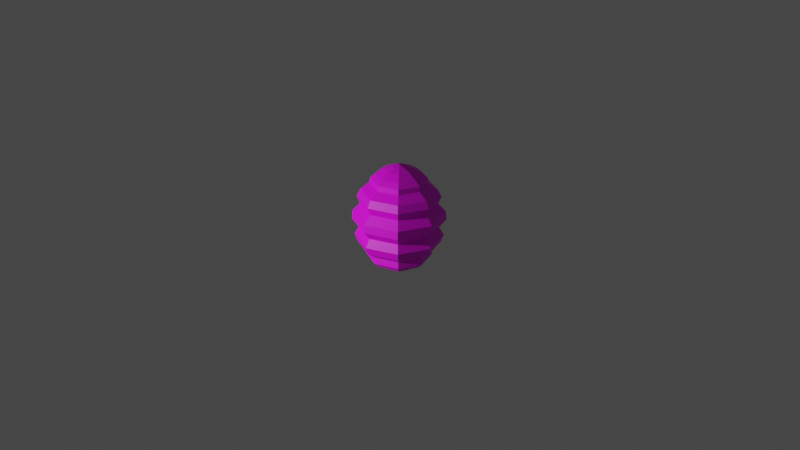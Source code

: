 # Source: Beehive.blend  (saved by Blender 2.82.7; exported with 4.5.12 LTS)
import bpy
from mathutils import Matrix  # noqa: F401  (used for matrix-valued properties, if any)

bpy.ops.wm.read_factory_settings(use_empty=True)
scene = bpy.context.scene
scene.name = 'Scene'

# ---- collections
col_collection = bpy.data.collections.new('Collection'); scene.collection.children.link(col_collection)

# ---- images (referenced by path relative to the original .blend; pixels are not part of the script)
import os
ASSET_DIR = os.environ.get("B2B_ASSET_DIR", "")  # directory of the original .blend (textures are referenced by path, not embedded)
HERE = os.path.dirname(os.path.abspath(__file__))  # packed textures are extracted next to this script under _unpacked/

def load_image(name, relpath, width, height, colorspace="sRGB"):
    """Load a texture the original file referenced (path relative to the .blend, or extracted next to this script)."""
    p = next((c for c in (os.path.join(HERE, relpath), os.path.join(ASSET_DIR, relpath)) if relpath and os.path.exists(c)), "")
    if p:
        img = bpy.data.images.load(p, check_existing=True)
        img.name = name
    else:  # same state as the original file: an image datablock whose file is absent (Cycles renders it pink)
        img = bpy.data.images.new(name, width, height)
        img.source = "FILE"
        img.filepath = "//" + (relpath or name)
    img.colorspace_settings.name = colorspace
    return img
img_beehivecolor = load_image('Beehivecolor', 'Materials/Beehivecolor.png', 1024, 1024, 'sRGB')

# ---- materials (node trees are filled in below, after node groups)
mat_material_001 = bpy.data.materials.new('Material.001')
mat_material_001.use_transparent_shadow = False

# ---- material node trees
mat_material_001.use_nodes = True; mat_material_001.node_tree.nodes.clear()
_N = mat_material_001.node_tree.nodes; _L = mat_material_001.node_tree.links
n0 = _N.new('ShaderNodeOutputMaterial'); n0.name = 'Material Output'; n0.location = (300, 300)
n1 = _N.new('ShaderNodeBsdfPrincipled'); n1.name = 'Principled BSDF'; n1.location = (10, 300)
n1.distribution = 'GGX'
n1.subsurface_method = 'BURLEY'
n1.inputs[3].default_value = 1.45
n1.inputs[27].default_value = (0.0, 0.0, 0.0, 1.0)
n1.inputs[28].default_value = 1.0
n2 = _N.new('ShaderNodeTexImage'); n2.name = 'Image Texture'; n2.location = (-280, 275)
n2.image = img_beehivecolor
_L.new(n1.outputs[0], n0.inputs[0])
_L.new(n2.outputs[0], n1.inputs[0])
n0.is_active_output = True

# ---- world
world_world = bpy.data.worlds.new('World'); scene.world = world_world
world_world.use_nodes = True; world_world.node_tree.nodes.clear()
_N = world_world.node_tree.nodes; _L = world_world.node_tree.links
n0 = _N.new('ShaderNodeOutputWorld'); n0.name = 'World Output'; n0.location = (300, 300)
n1 = _N.new('ShaderNodeBackground'); n1.name = 'Background'; n1.location = (10, 300)
n1.inputs[0].default_value = (0.05088, 0.05088, 0.05088, 1.0)
_L.new(n1.outputs[0], n0.inputs[0])
n0.is_active_output = True
world_world.color = (0.05088, 0.05088, 0.05088)
world_world.use_sun_shadow = False
world_world.sun_shadow_jitter_overblur = 0.0

# ---- cameras
cam_camera = bpy.data.cameras.new('Camera')
cam_camera.clip_end = 100.0
cam_camera.ortho_scale = 7.314

# ---- lights
light_light = bpy.data.lights.new('Light', 'POINT')
light_light.transmission_factor = 0.0
light_light.energy = 1000.0
light_light.shadow_soft_size = 0.1
light_light.shadow_maximum_resolution = 0.006
light_light.use_absolute_resolution = True

# ---- meshes
me_sphere_001 = bpy.data.meshes.new('Sphere.001')
me_sphere_001.from_pydata([(-1.32e-10, 0.2357, 0.4973), (2.057e-11, 0.426, -0.2538), (2.057e-11, 0.3273, -0.3285), (4.345e-10, 0.182, -0.4979), (0.05289, 0.05289, 0.5805), (0.1045, 0.1045, 0.5512), (0.1666, 0.1666, 0.4973), (0.2049, 0.2049, 0.4515), (0.2075, 0.2075, 0.3946), (0.2735, 0.2735, 0.3279), (0.3012, 0.3012, 0.2532), (0.2788, 0.2788, 0.1723), (0.3339, 0.3339, 0.08706), (0.3381, 0.3381, -0.0002982), (0.2869, 0.2869, -0.08766), (0.3215, 0.3215, -0.1729), (0.3012, 0.3012, -0.2538), (0.2314, 0.2314, -0.3285), (0.2391, 0.2391, -0.3952), (0.1987, 0.1987, -0.4521), (0.1287, 0.1287, -0.4979), (0.1045, 0.1045, -0.5314), (0.05289, 0.05289, -0.5519), (0.0748, -4.038e-07, 0.5805), (0.1478, -4.002e-07, 0.5512), (0.2357, -4.007e-07, 0.4973), (0.2897, -3.998e-07, 0.4515), (0.2935, -4.018e-07, 0.3946), (0.3868, -4.145e-07, 0.3279), (0.426, -4.145e-07, 0.2532), (0.3942, -4.146e-07, 0.1723), (0.4722, -4.145e-07, 0.08706), (0.4781, -4.145e-07, -0.0002982), (0.4058, -4.147e-07, -0.08766), (0.4547, -4.145e-07, -0.1729), (0.426, -4.145e-07, -0.2538), (0.3273, -4.147e-07, -0.3285), (0.3381, -4.002e-07, -0.3952), (0.281, -4.002e-07, -0.4521), (0.182, -4.004e-07, -0.4979), (0.1478, -4.002e-07, -0.5314), (0.0748, -4.002e-07, -0.5519), (0.05289, -0.05289, 0.5805), (0.1045, -0.1045, 0.5512), (0.1666, -0.1666, 0.4973), (0.2049, -0.2049, 0.4515), (0.2075, -0.2075, 0.3946), (0.2735, -0.2735, 0.3279), (0.3012, -0.3012, 0.2532), (0.2788, -0.2788, 0.1723), (0.3339, -0.3339, 0.08706), (0.3381, -0.3381, -0.0002982), (0.2869, -0.2869, -0.08766), (0.3215, -0.3215, -0.1729), (0.3012, -0.3012, -0.2538), (0.2314, -0.2314, -0.3285), (0.2391, -0.2391, -0.3952), (0.1987, -0.1987, -0.4521), (0.1287, -0.1287, -0.4979), (0.1045, -0.1045, -0.5314), (0.05289, -0.05289, -0.5519), (-6.466e-09, -0.0748, 0.5805), (6.59e-10, -0.1478, 0.5512), (5.611e-10, -0.2357, 0.4973), (1.007e-09, -0.2897, 0.4515), (-1.249e-08, -0.2935, 0.3946), (-1.359e-08, -0.3868, 0.3279), (-1.359e-08, -0.426, 0.2532), (-1.257e-08, -0.3942, 0.1723), (-1.359e-08, -0.4722, 0.08706), (-1.359e-08, -0.4781, -0.0002982), (-1.292e-08, -0.4058, -0.08766), (-1.359e-08, -0.4547, -0.1729), (-1.359e-08, -0.426, -0.2538), (-1.15e-08, -0.3273, -0.3285), (-1.359e-08, -0.3381, -0.3952), (6.59e-10, -0.281, -0.4521), (9.697e-10, -0.182, -0.4979), (6.59e-10, -0.1478, -0.5314), (6.59e-10, -0.0748, -0.5519), (-0.05289, -0.05289, 0.5805), (-0.1045, -0.1045, 0.5512), (-0.1666, -0.1666, 0.4973), (-0.2049, -0.2049, 0.4515), (-0.2075, -0.2075, 0.3946), (-0.2735, -0.2735, 0.3279), (-0.3012, -0.3012, 0.2532), (-0.2788, -0.2788, 0.1723), (-0.3339, -0.3339, 0.08706), (-0.3381, -0.3381, -0.0002982), (-0.2869, -0.2869, -0.08766), (-0.3215, -0.3215, -0.1729), (-0.3012, -0.3012, -0.2538), (-0.2314, -0.2314, -0.3285), (-0.2391, -0.2391, -0.3952), (-0.1987, -0.1987, -0.4521), (-0.1287, -0.1287, -0.4979), (-0.1045, -0.1045, -0.5314), (-0.05289, -0.05289, -0.5519), (2.057e-11, -4.009e-07, -0.5587), (-3.838e-07, -4.009e-07, 0.5997), (-0.0748, -3.967e-07, 0.5805), (-0.1478, -4.002e-07, 0.5512), (-0.2357, -4.007e-07, 0.4973), (-0.2897, -3.998e-07, 0.4515), (-0.2935, -4.142e-07, 0.3946), (-0.3868, -4.145e-07, 0.3279), (-0.426, -4.145e-07, 0.2532), (-0.3942, -4.146e-07, 0.1723), (-0.4722, -4.145e-07, 0.08706), (-0.4781, -4.145e-07, -0.0002982), (-0.4058, -4.147e-07, -0.08766), (-0.4547, -4.145e-07, -0.1729), (-0.426, -4.145e-07, -0.2538), (-0.3273, -4.147e-07, -0.3285), (-0.3381, -4.145e-07, -0.3952), (-0.281, -4.145e-07, -0.4521), (-0.182, -4.004e-07, -0.4979), (-0.1478, -4.002e-07, -0.5314), (-0.0748, -4.002e-07, -0.5519), (-0.05289, 0.05289, 0.5805), (-0.1045, 0.1045, 0.5512), (-0.1666, 0.1666, 0.4973), (-0.2049, 0.2049, 0.4515), (-0.2075, 0.2075, 0.3946), (-0.2735, 0.2735, 0.3279), (-0.3012, 0.3012, 0.2532), (-0.2788, 0.2788, 0.1723), (-0.3339, 0.3339, 0.08706), (-0.3381, 0.3381, -0.0002982), (-0.2869, 0.2869, -0.08766), (-0.3215, 0.3215, -0.1729), (-0.3012, 0.3012, -0.2538), (-0.2314, 0.2314, -0.3285), (-0.2391, 0.2391, -0.3952), (-0.1987, 0.1987, -0.4521), (-0.1287, 0.1287, -0.4979), (-0.1045, 0.1045, -0.5314), (-0.05289, 0.05289, -0.5519), (4.221e-09, 0.0748, 0.5805), (6.59e-10, 0.1478, 0.5512), (-1.368e-08, 0.2897, 0.4515), (-1.249e-08, 0.2935, 0.3946), (-1.359e-08, 0.3868, 0.3279), (-1.359e-08, 0.426, 0.2532), (-1.257e-08, 0.3942, 0.1723), (-1.359e-08, 0.4722, 0.08706), (-1.359e-08, 0.4781, -0.0002982), (-1.292e-08, 0.4058, -0.08766), (-1.359e-08, 0.4547, -0.1729), (-1.359e-08, 0.3381, -0.3952), (-1.359e-08, 0.281, -0.4521), (6.59e-10, 0.1478, -0.5314), (-2.903e-09, 0.0748, -0.5519), (-0.3751, -0.07414, -0.08766), (-0.3243, -0.1967, -0.08766), (-0.414, -0.09845, -0.1729), (-0.3671, -0.2116, -0.1729), (-0.3999, -0.1186, -0.03549), (-0.3734, -0.1841, -0.03465), (-0.2054, -0.003882, -0.07246), (-0.1547, -0.1264, -0.07246), (-0.2443, -0.02819, -0.1577), (-0.1975, -0.1414, -0.1577), (-0.2302, -0.04835, -0.02029), (-0.2038, -0.1138, -0.01945)], [], [(99, 153, 22), (1, 149, 15, 16), (143, 142, 8, 9), (2, 1, 16, 17), (144, 143, 9, 10), (150, 2, 17, 18), (145, 144, 10, 11), (139, 100, 4), (151, 150, 18, 19), (146, 145, 11, 12), (140, 139, 4, 5), (3, 151, 19, 20), (147, 146, 12, 13), (0, 140, 5, 6), (152, 3, 20, 21), (148, 147, 13, 14), (141, 0, 6, 7), (153, 152, 21, 22), (149, 148, 14, 15), (142, 141, 7, 8), (18, 17, 36, 37), (11, 10, 29, 30), (4, 100, 23), (19, 18, 37, 38), (12, 11, 30, 31), (5, 4, 23, 24), (20, 19, 38, 39), (13, 12, 31, 32), (6, 5, 24, 25), (21, 20, 39, 40), (14, 13, 32, 33), (7, 6, 25, 26), (22, 21, 40, 41), (15, 14, 33, 34), (8, 7, 26, 27), (99, 22, 41), (16, 15, 34, 35), (9, 8, 27, 28), (17, 16, 35, 36), (10, 9, 28, 29), (33, 32, 51, 52), (26, 25, 44, 45), (41, 40, 59, 60), (34, 33, 52, 53), (27, 26, 45, 46), (99, 41, 60), (35, 34, 53, 54), (28, 27, 46, 47), (36, 35, 54, 55), (29, 28, 47, 48), (37, 36, 55, 56), (30, 29, 48, 49), (23, 100, 42), (38, 37, 56, 57), (31, 30, 49, 50), (24, 23, 42, 43), (39, 38, 57, 58), (32, 31, 50, 51), (25, 24, 43, 44), (40, 39, 58, 59), (48, 47, 66, 67), (56, 55, 74, 75), (49, 48, 67, 68), (42, 100, 61), (57, 56, 75, 76), (50, 49, 68, 69), (43, 42, 61, 62), (58, 57, 76, 77), (51, 50, 69, 70), (44, 43, 62, 63), (59, 58, 77, 78), (52, 51, 70, 71), (45, 44, 63, 64), (60, 59, 78, 79), (53, 52, 71, 72), (46, 45, 64, 65), (99, 60, 79), (54, 53, 72, 73), (47, 46, 65, 66), (55, 54, 73, 74), (63, 62, 81, 82), (78, 77, 96, 97), (71, 70, 89, 90), (64, 63, 82, 83), (79, 78, 97, 98), (72, 71, 90, 91), (65, 64, 83, 84), (99, 79, 98), (73, 72, 91, 92), (66, 65, 84, 85), (74, 73, 92, 93), (67, 66, 85, 86), (75, 74, 93, 94), (68, 67, 86, 87), (61, 100, 80), (76, 75, 94, 95), (69, 68, 87, 88), (62, 61, 80, 81), (77, 76, 95, 96), (70, 69, 88, 89), (93, 92, 113, 114), (86, 85, 106, 107), (94, 93, 114, 115), (87, 86, 107, 108), (80, 100, 101), (95, 94, 115, 116), (88, 87, 108, 109), (81, 80, 101, 102), (96, 95, 116, 117), (89, 88, 109, 110), (82, 81, 102, 103), (97, 96, 117, 118), (90, 89, 110, 111, 154, 158, 159, 155), (83, 82, 103, 104), (98, 97, 118, 119), (91, 90, 155, 157), (84, 83, 104, 105), (99, 98, 119), (92, 91, 157, 156, 112, 113), (85, 84, 105, 106), (117, 116, 135, 136), (110, 109, 128, 129), (103, 102, 121, 122), (118, 117, 136, 137), (111, 110, 129, 130), (104, 103, 122, 123), (119, 118, 137, 138), (112, 111, 130, 131), (105, 104, 123, 124), (99, 119, 138), (113, 112, 131, 132), (106, 105, 124, 125), (114, 113, 132, 133), (107, 106, 125, 126), (115, 114, 133, 134), (108, 107, 126, 127), (101, 100, 120), (116, 115, 134, 135), (109, 108, 127, 128), (102, 101, 120, 121), (132, 131, 149, 1), (125, 124, 142, 143), (133, 132, 1, 2), (126, 125, 143, 144), (134, 133, 2, 150), (127, 126, 144, 145), (120, 100, 139), (135, 134, 150, 151), (128, 127, 145, 146), (121, 120, 139, 140), (136, 135, 151, 3), (129, 128, 146, 147), (122, 121, 140, 0), (137, 136, 3, 152), (130, 129, 147, 148), (123, 122, 0, 141), (138, 137, 152, 153), (131, 130, 148, 149), (124, 123, 141, 142), (99, 138, 153), (158, 154, 160, 164), (156, 154, 111, 112), (155, 159, 165, 161), (163, 161, 160, 162), (161, 165, 164, 160), (154, 156, 162, 160), (159, 158, 164, 165), (157, 155, 161, 163), (156, 157, 163, 162)])
_uv = me_sphere_001.uv_layers.new(name='UVMap')
_uv.uv.foreach_set('vector', [0.602, 0.4429, 0.557, 0.4668, 0.5508, 0.4439, 0.4443, 0.519, 0.4288, 0.5234, 0.4155, 0.4666, 0.4308, 0.464, 0.3222, 0.5425, 0.2983, 0.5445, 0.2926, 0.4932, 0.3145, 0.4876, 0.4661, 0.5108, 0.4443, 0.519, 0.4308, 0.464, 0.4529, 0.4592, 0.339, 0.5413, 0.3222, 0.5425, 0.3145, 0.4876, 0.3301, 0.4845, 0.4796, 0.5059, 0.4661, 0.5108, 0.4529, 0.4592, 0.4665, 0.4571, 0.3554, 0.5395, 0.339, 0.5413, 0.3301, 0.4845, 0.3456, 0.4813, 0.2064, 0.5373, 0.1553, 0.5215, 0.2074, 0.5128, 0.4959, 0.4994, 0.4796, 0.5059, 0.4665, 0.4571, 0.4833, 0.4545, 0.3761, 0.5356, 0.3554, 0.5395, 0.3456, 0.4813, 0.3648, 0.4768, 0.2372, 0.5419, 0.2064, 0.5373, 0.2074, 0.5128, 0.2362, 0.5059, 0.5201, 0.4872, 0.4959, 0.4994, 0.4833, 0.4545, 0.5095, 0.4495, 0.3919, 0.5329, 0.3761, 0.5356, 0.3648, 0.4768, 0.3799, 0.474, 0.2674, 0.5437, 0.2372, 0.5419, 0.2362, 0.5059, 0.264, 0.4991, 0.5328, 0.4809, 0.5201, 0.4872, 0.5095, 0.4495, 0.5233, 0.4478, 0.4113, 0.5282, 0.3919, 0.5329, 0.3799, 0.474, 0.3987, 0.4699, 0.2849, 0.5442, 0.2674, 0.5437, 0.264, 0.4991, 0.2801, 0.4956, 0.557, 0.4668, 0.5328, 0.4809, 0.5233, 0.4478, 0.5508, 0.4439, 0.4288, 0.5234, 0.4113, 0.5282, 0.3987, 0.4699, 0.4155, 0.4666, 0.2983, 0.5445, 0.2849, 0.5442, 0.2801, 0.4956, 0.2926, 0.4932, 0.4665, 0.4571, 0.4529, 0.4592, 0.4485, 0.4046, 0.4634, 0.4052, 0.3456, 0.4813, 0.3301, 0.4845, 0.3151, 0.4284, 0.3314, 0.4233, 0.2074, 0.5128, 0.1553, 0.5215, 0.1986, 0.4901, 0.4833, 0.4545, 0.4665, 0.4571, 0.4634, 0.4052, 0.4819, 0.4065, 0.3648, 0.4768, 0.3456, 0.4813, 0.3314, 0.4233, 0.3517, 0.4174, 0.2362, 0.5059, 0.2074, 0.5128, 0.1986, 0.4901, 0.2236, 0.4725, 0.5095, 0.4495, 0.4833, 0.4545, 0.4819, 0.4065, 0.5109, 0.4091, 0.3799, 0.474, 0.3648, 0.4768, 0.3517, 0.4174, 0.368, 0.4142, 0.264, 0.4991, 0.2362, 0.5059, 0.2236, 0.4725, 0.2492, 0.457, 0.5233, 0.4478, 0.5095, 0.4495, 0.5109, 0.4091, 0.5256, 0.4122, 0.3987, 0.4699, 0.3799, 0.474, 0.368, 0.4142, 0.3886, 0.41, 0.2801, 0.4956, 0.264, 0.4991, 0.2492, 0.457, 0.2648, 0.4492, 0.5508, 0.4439, 0.5233, 0.4478, 0.5256, 0.4122, 0.5546, 0.4198, 0.4155, 0.4666, 0.3987, 0.4699, 0.3886, 0.41, 0.4069, 0.4076, 0.2926, 0.4932, 0.2801, 0.4956, 0.2648, 0.4492, 0.2772, 0.4437, 0.602, 0.4429, 0.5508, 0.4439, 0.5546, 0.4198, 0.4308, 0.464, 0.4155, 0.4666, 0.4069, 0.4076, 0.4237, 0.4065, 0.3145, 0.4876, 0.2926, 0.4932, 0.2772, 0.4437, 0.299, 0.4339, 0.4529, 0.4592, 0.4308, 0.464, 0.4237, 0.4065, 0.4485, 0.4046, 0.3301, 0.4845, 0.3145, 0.4876, 0.299, 0.4339, 0.3151, 0.4284, 0.3886, 0.41, 0.368, 0.4142, 0.3536, 0.3444, 0.3796, 0.3394, 0.2648, 0.4492, 0.2492, 0.457, 0.2203, 0.4162, 0.2355, 0.4024, 0.5546, 0.4198, 0.5256, 0.4122, 0.5423, 0.375, 0.5699, 0.3971, 0.4069, 0.4076, 0.3886, 0.41, 0.3796, 0.3394, 0.4022, 0.3379, 0.2772, 0.4437, 0.2648, 0.4492, 0.2355, 0.4024, 0.2485, 0.3924, 0.602, 0.4429, 0.5546, 0.4198, 0.5699, 0.3971, 0.4237, 0.4065, 0.4069, 0.4076, 0.4022, 0.3379, 0.4231, 0.3385, 0.299, 0.4339, 0.2772, 0.4437, 0.2485, 0.3924, 0.2719, 0.3758, 0.4485, 0.4046, 0.4237, 0.4065, 0.4231, 0.3385, 0.4543, 0.3406, 0.3151, 0.4284, 0.299, 0.4339, 0.2719, 0.3758, 0.2902, 0.3664, 0.4634, 0.4052, 0.4485, 0.4046, 0.4543, 0.3406, 0.472, 0.345, 0.3314, 0.4233, 0.3151, 0.4284, 0.2902, 0.3664, 0.3096, 0.3578, 0.1986, 0.4901, 0.1553, 0.5215, 0.18, 0.4717, 0.4819, 0.4065, 0.4634, 0.4052, 0.472, 0.345, 0.4939, 0.3519, 0.3517, 0.4174, 0.3314, 0.4233, 0.3096, 0.3578, 0.3338, 0.3489, 0.2236, 0.4725, 0.1986, 0.4901, 0.18, 0.4717, 0.198, 0.4427, 0.5109, 0.4091, 0.4819, 0.4065, 0.4939, 0.3519, 0.527, 0.3652, 0.368, 0.4142, 0.3517, 0.4174, 0.3338, 0.3489, 0.3536, 0.3444, 0.2492, 0.457, 0.2236, 0.4725, 0.198, 0.4427, 0.2203, 0.4162, 0.5256, 0.4122, 0.5109, 0.4091, 0.527, 0.3652, 0.5423, 0.375, 0.2902, 0.3664, 0.2719, 0.3758, 0.2229, 0.3066, 0.2452, 0.2895, 0.472, 0.345, 0.4543, 0.3406, 0.4783, 0.2572, 0.5007, 0.2679, 0.3096, 0.3578, 0.2902, 0.3664, 0.2452, 0.2895, 0.272, 0.2726, 0.18, 0.4717, 0.1553, 0.5215, 0.1509, 0.4623, 0.4939, 0.3519, 0.472, 0.345, 0.5007, 0.2679, 0.5285, 0.2851, 0.3338, 0.3489, 0.3096, 0.3578, 0.272, 0.2726, 0.3045, 0.2577, 0.198, 0.4427, 0.18, 0.4717, 0.1509, 0.4623, 0.1553, 0.4207, 0.527, 0.3652, 0.4939, 0.3519, 0.5285, 0.2851, 0.5665, 0.3184, 0.3536, 0.3444, 0.3338, 0.3489, 0.3045, 0.2577, 0.3321, 0.2501, 0.2203, 0.4162, 0.198, 0.4427, 0.1553, 0.4207, 0.1697, 0.3779, 0.5423, 0.375, 0.527, 0.3652, 0.5665, 0.3184, 0.5805, 0.3387, 0.3796, 0.3394, 0.3536, 0.3444, 0.3321, 0.2501, 0.3717, 0.243, 0.2355, 0.4024, 0.2203, 0.4162, 0.1697, 0.3779, 0.183, 0.3546, 0.5699, 0.3971, 0.5423, 0.375, 0.5805, 0.3387, 0.5993, 0.3809, 0.4022, 0.3379, 0.3796, 0.3394, 0.3717, 0.243, 0.4029, 0.2426, 0.2485, 0.3924, 0.2355, 0.4024, 0.183, 0.3546, 0.1967, 0.3357, 0.602, 0.4429, 0.5699, 0.3971, 0.5993, 0.3809, 0.4231, 0.3385, 0.4022, 0.3379, 0.4029, 0.2426, 0.4326, 0.2464, 0.2719, 0.3758, 0.2485, 0.3924, 0.1967, 0.3357, 0.2229, 0.3066, 0.4543, 0.3406, 0.4231, 0.3385, 0.4326, 0.2464, 0.4783, 0.2572, 0.1697, 0.3779, 0.1553, 0.4207, 0.08872, 0.4205, 0.07793, 0.3522, 0.5805, 0.3387, 0.5665, 0.3184, 0.649, 0.2766, 0.6554, 0.3137, 0.3717, 0.243, 0.3321, 0.2501, 0.2899, 0.08712, 0.3616, 0.08991, 0.183, 0.3546, 0.1697, 0.3779, 0.07793, 0.3522, 0.08156, 0.3089, 0.5993, 0.3809, 0.5805, 0.3387, 0.6554, 0.3137, 0.6464, 0.3832, 0.4029, 0.2426, 0.3717, 0.243, 0.3616, 0.08991, 0.4144, 0.07793, 0.1967, 0.3357, 0.183, 0.3546, 0.08156, 0.3089, 0.09818, 0.2771, 0.602, 0.4429, 0.5993, 0.3809, 0.6464, 0.3832, 0.4326, 0.2464, 0.4029, 0.2426, 0.4144, 0.07793, 0.4678, 0.09012, 0.2229, 0.3066, 0.1967, 0.3357, 0.09818, 0.2771, 0.119, 0.2144, 0.4783, 0.2572, 0.4326, 0.2464, 0.4678, 0.09012, 0.5393, 0.1352, 0.2452, 0.2895, 0.2229, 0.3066, 0.119, 0.2144, 0.148, 0.1744, 0.5007, 0.2679, 0.4783, 0.2572, 0.5393, 0.1352, 0.5764, 0.1517, 0.272, 0.2726, 0.2452, 0.2895, 0.148, 0.1744, 0.1954, 0.1489, 0.1509, 0.4623, 0.1553, 0.5215, 0.1133, 0.4711, 0.5285, 0.2851, 0.5007, 0.2679, 0.5764, 0.1517, 0.6146, 0.1963, 0.3045, 0.2577, 0.272, 0.2726, 0.1954, 0.1489, 0.2414, 0.1058, 0.1553, 0.4207, 0.1509, 0.4623, 0.1133, 0.4711, 0.08872, 0.4205, 0.5665, 0.3184, 0.5285, 0.2851, 0.6146, 0.1963, 0.649, 0.2766, 0.3321, 0.2501, 0.3045, 0.2577, 0.2414, 0.1058, 0.2899, 0.08712, 0.6205, 0.696, 0.5952, 0.7496, 0.5062, 0.6492, 0.535, 0.6255, 0.3204, 0.8301, 0.275, 0.8149, 0.3123, 0.687, 0.3397, 0.6918, 0.6447, 0.6678, 0.6205, 0.696, 0.535, 0.6255, 0.5514, 0.6079, 0.362, 0.826, 0.3204, 0.8301, 0.3397, 0.6918, 0.3658, 0.6933, 0.1246, 0.5868, 0.1553, 0.5215, 0.1687, 0.5812, 0.6554, 0.6264, 0.6447, 0.6678, 0.5514, 0.6079, 0.5672, 0.5874, 0.4234, 0.836, 0.362, 0.826, 0.3658, 0.6933, 0.4032, 0.6893, 0.1274, 0.6539, 0.1246, 0.5868, 0.1687, 0.5812, 0.1933, 0.6197, 0.6539, 0.5655, 0.6554, 0.6264, 0.5672, 0.5874, 0.5856, 0.5523, 0.4678, 0.8273, 0.4234, 0.836, 0.4032, 0.6893, 0.4288, 0.6843, 0.1609, 0.7236, 0.1274, 0.6539, 0.1933, 0.6197, 0.2294, 0.6516, 0.6517, 0.5376, 0.6539, 0.5655, 0.5856, 0.5523, 0.5926, 0.533, 0.5149, 0.7979, 0.4678, 0.8273, 0.4288, 0.6843, 0.4583, 0.676, 0.469, 0.7034, 0.4544, 0.726, 0.4647, 0.7536, 0.4955, 0.7565, 0.191, 0.7596, 0.1609, 0.7236, 0.2294, 0.6516, 0.2536, 0.6665, 0.6347, 0.4926, 0.6517, 0.5376, 0.5926, 0.533, 0.5995, 0.4974, 0.5629, 0.781, 0.5149, 0.7979, 0.4955, 0.7565, 0.5318, 0.7341, 0.2185, 0.775, 0.191, 0.7596, 0.2536, 0.6665, 0.2723, 0.6759, 0.602, 0.4429, 0.6347, 0.4926, 0.5995, 0.4974, 0.5952, 0.7496, 0.5629, 0.781, 0.5318, 0.7341, 0.5038, 0.6931, 0.4859, 0.6612, 0.5062, 0.6492, 0.275, 0.8149, 0.2185, 0.775, 0.2723, 0.6759, 0.3123, 0.687, 0.5856, 0.5523, 0.5672, 0.5874, 0.5215, 0.5435, 0.5439, 0.5222, 0.4288, 0.6843, 0.4032, 0.6893, 0.3874, 0.6023, 0.4064, 0.5991, 0.2294, 0.6516, 0.1933, 0.6197, 0.2249, 0.5802, 0.2582, 0.5933, 0.5926, 0.533, 0.5856, 0.5523, 0.5439, 0.5222, 0.5548, 0.5105, 0.4583, 0.676, 0.4288, 0.6843, 0.4064, 0.5991, 0.429, 0.5929, 0.2536, 0.6665, 0.2294, 0.6516, 0.2582, 0.5933, 0.2782, 0.5992, 0.5995, 0.4974, 0.5926, 0.533, 0.5548, 0.5105, 0.5731, 0.4861, 0.4859, 0.6612, 0.4583, 0.676, 0.429, 0.5929, 0.4496, 0.5854, 0.2723, 0.6759, 0.2536, 0.6665, 0.2782, 0.5992, 0.2936, 0.603, 0.602, 0.4429, 0.5995, 0.4974, 0.5731, 0.4861, 0.5062, 0.6492, 0.4859, 0.6612, 0.4496, 0.5854, 0.4673, 0.5781, 0.3123, 0.687, 0.2723, 0.6759, 0.2936, 0.603, 0.3225, 0.6053, 0.535, 0.6255, 0.5062, 0.6492, 0.4673, 0.5781, 0.4908, 0.5646, 0.3397, 0.6918, 0.3123, 0.687, 0.3225, 0.6053, 0.3426, 0.6064, 0.5514, 0.6079, 0.535, 0.6255, 0.4908, 0.5646, 0.5053, 0.5554, 0.3658, 0.6933, 0.3397, 0.6918, 0.3426, 0.6064, 0.3622, 0.606, 0.1687, 0.5812, 0.1553, 0.5215, 0.1945, 0.5614, 0.5672, 0.5874, 0.5514, 0.6079, 0.5053, 0.5554, 0.5215, 0.5435, 0.4032, 0.6893, 0.3658, 0.6933, 0.3622, 0.606, 0.3874, 0.6023, 0.1933, 0.6197, 0.1687, 0.5812, 0.1945, 0.5614, 0.2249, 0.5802, 0.4673, 0.5781, 0.4496, 0.5854, 0.4288, 0.5234, 0.4443, 0.519, 0.3225, 0.6053, 0.2936, 0.603, 0.2983, 0.5445, 0.3222, 0.5425, 0.4908, 0.5646, 0.4673, 0.5781, 0.4443, 0.519, 0.4661, 0.5108, 0.3426, 0.6064, 0.3225, 0.6053, 0.3222, 0.5425, 0.339, 0.5413, 0.5053, 0.5554, 0.4908, 0.5646, 0.4661, 0.5108, 0.4796, 0.5059, 0.3622, 0.606, 0.3426, 0.6064, 0.339, 0.5413, 0.3554, 0.5395, 0.1945, 0.5614, 0.1553, 0.5215, 0.2064, 0.5373, 0.5215, 0.5435, 0.5053, 0.5554, 0.4796, 0.5059, 0.4959, 0.4994, 0.3874, 0.6023, 0.3622, 0.606, 0.3554, 0.5395, 0.3761, 0.5356, 0.2249, 0.5802, 0.1945, 0.5614, 0.2064, 0.5373, 0.2372, 0.5419, 0.5439, 0.5222, 0.5215, 0.5435, 0.4959, 0.4994, 0.5201, 0.4872, 0.4064, 0.5991, 0.3874, 0.6023, 0.3761, 0.5356, 0.3919, 0.5329, 0.2582, 0.5933, 0.2249, 0.5802, 0.2372, 0.5419, 0.2674, 0.5437, 0.5548, 0.5105, 0.5439, 0.5222, 0.5201, 0.4872, 0.5328, 0.4809, 0.429, 0.5929, 0.4064, 0.5991, 0.3919, 0.5329, 0.4113, 0.5282, 0.2782, 0.5992, 0.2582, 0.5933, 0.2674, 0.5437, 0.2849, 0.5442, 0.5731, 0.4861, 0.5548, 0.5105, 0.5328, 0.4809, 0.557, 0.4668, 0.4496, 0.5854, 0.429, 0.5929, 0.4113, 0.5282, 0.4288, 0.5234, 0.2936, 0.603, 0.2782, 0.5992, 0.2849, 0.5442, 0.2983, 0.5445, 0.602, 0.4429, 0.5731, 0.4861, 0.557, 0.4668, 0.8347, 0.202, 0.8113, 0.1498, 0.868, 0.1361, 0.8693, 0.1361, 0.5038, 0.6931, 0.469, 0.7034, 0.4583, 0.676, 0.4859, 0.6612, 0.9221, 0.1627, 0.8867, 0.2029, 0.8698, 0.1352, 0.8686, 0.1348, 0.8672, 0.1342, 0.8686, 0.1348, 0.868, 0.1361, 0.8663, 0.1358, 0.8686, 0.1348, 0.8698, 0.1352, 0.8693, 0.1361, 0.868, 0.1361, 0.8113, 0.1498, 0.8292, 0.07912, 0.8663, 0.1358, 0.868, 0.1361, 0.8867, 0.2029, 0.8347, 0.202, 0.8693, 0.1361, 0.8698, 0.1352, 0.9221, 0.07793, 0.9221, 0.1627, 0.8686, 0.1348, 0.8672, 0.1342, 0.8292, 0.07912, 0.9221, 0.07793, 0.8672, 0.1342, 0.8663, 0.1358])
me_sphere_001.materials.append(mat_material_001)
me_sphere_001.use_remesh_fix_poles = True
me_sphere_001.use_remesh_preserve_attributes = False
me_sphere_001.use_mirror_vertex_groups = False
me_sphere_001.update()

# ---- objects
ob_light = bpy.data.objects.new('Light', light_light)
ob_camera = bpy.data.objects.new('Camera', cam_camera)
ob_sphere = bpy.data.objects.new('Sphere', me_sphere_001)

# ---- transforms, parenting, visibility, modifiers, constraints
ob_light.location = (-1.862, -5.626, 1.611)
ob_light.rotation_euler = (0.6503, 0.05522, 1.866)
ob_light.lock_rotations_4d = False
ob_light.empty_display_type = 'ARROWS'
ob_light.color = (0.0, 0.0, 0.0, 0.0)
ob_light.lineart.crease_threshold = 0.0
ob_camera.location = (7.359, -6.926, 4.958)
ob_camera.rotation_euler = (1.109, 0.0, 0.8149)
ob_camera.lock_rotations_4d = False
ob_camera.empty_display_type = 'ARROWS'
ob_camera.color = (0.0, 0.0, 0.0, 0.0)
ob_camera.display_type = 'WIRE'
ob_camera.lineart.crease_threshold = 0.0
ob_sphere.location = (0.0, 0.0, 0.0)
ob_sphere.lineart.crease_threshold = 0.0

# ---- collection membership
col_collection.objects.link(ob_light)
col_collection.objects.link(ob_camera)
col_collection.objects.link(ob_sphere)

# ---- scene / render settings (as saved in the file)
scene.camera = ob_camera
scene.frame_start = 1; scene.frame_end = 250; scene.frame_set(1)
scene.render.engine = 'BLENDER_EEVEE_NEXT'
scene.cycles.use_denoising = False
scene.cycles.samples = 128
scene.cycles.sampling_pattern = 'TABULATED_SOBOL'
scene.cycles.use_adaptive_sampling = False
scene.cycles.use_light_tree = False
scene.view_settings.view_transform = 'Filmic'
bpy.context.view_layer.update()
